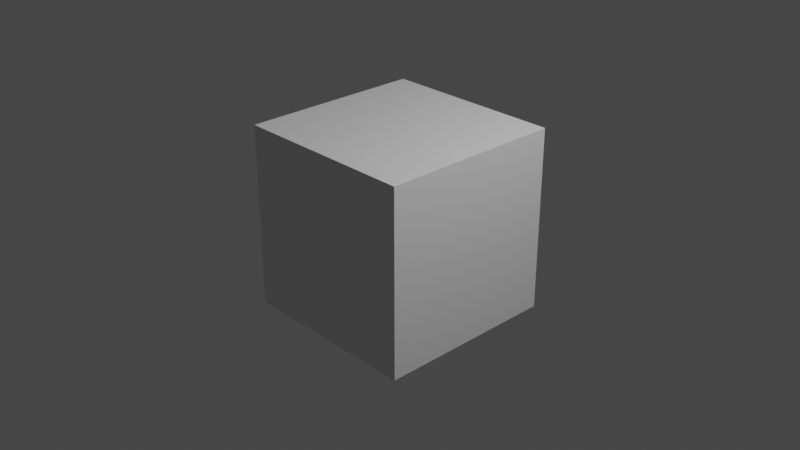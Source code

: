 # Source: 3D_modeling_vlocal.blend  (saved by Blender 2.80.75; exported with 4.5.12 LTS)
import bpy
from mathutils import Matrix  # noqa: F401  (used for matrix-valued properties, if any)

bpy.ops.wm.read_factory_settings(use_empty=True)
scene = bpy.context.scene
scene.name = 'Scene'

# ---- collections
col_collection = bpy.data.collections.new('Collection'); scene.collection.children.link(col_collection)

# ---- materials (node trees are filled in below, after node groups)
mat_material = bpy.data.materials.new('Material')
mat_material.alpha_threshold = 0.0
mat_material.use_transparent_shadow = False
mat_material.line_color = (0.0, 0.0, 0.0, 1.0)

# ---- material node trees
mat_material.use_nodes = True; mat_material.node_tree.nodes.clear()
_N = mat_material.node_tree.nodes; _L = mat_material.node_tree.links
n0 = _N.new('ShaderNodeOutputMaterial'); n0.name = 'Material Output'; n0.location = (300, 300)
n1 = _N.new('ShaderNodeBsdfPrincipled'); n1.name = 'Principled BSDF'; n1.location = (10, 300)
n1.distribution = 'GGX'
n1.subsurface_method = 'BURLEY'
n1.inputs[2].default_value = 0.4
n1.inputs[3].default_value = 1.45
n1.inputs[27].default_value = (0.0, 0.0, 0.0, 1.0)
n1.inputs[28].default_value = 1.0
_L.new(n1.outputs[0], n0.inputs[0])
n0.is_active_output = True

# ---- world
world_world = bpy.data.worlds.new('World'); scene.world = world_world
world_world.use_nodes = True; world_world.node_tree.nodes.clear()
_N = world_world.node_tree.nodes; _L = world_world.node_tree.links
n0 = _N.new('ShaderNodeOutputWorld'); n0.name = 'World Output'; n0.location = (300, 300)
n1 = _N.new('ShaderNodeBackground'); n1.name = 'Background'; n1.location = (10, 300)
n1.inputs[0].default_value = (0.05088, 0.05088, 0.05088, 1.0)
_L.new(n1.outputs[0], n0.inputs[0])
n0.is_active_output = True
world_world.color = (0.05088, 0.05088, 0.05088)
world_world.use_sun_shadow = False
world_world.sun_shadow_jitter_overblur = 0.0

# ---- cameras
cam_camera = bpy.data.cameras.new('Camera')
cam_camera.clip_end = 100.0
cam_camera.ortho_scale = 7.314

# ---- lights
light_light = bpy.data.lights.new('Light', 'POINT')
light_light.transmission_factor = 0.0
light_light.energy = 1000.0
light_light.shadow_soft_size = 0.1
light_light.shadow_maximum_resolution = 0.006
light_light.use_absolute_resolution = True

# ---- meshes
me_cube = bpy.data.meshes.new('Cube')
me_cube.from_pydata([(1.0, 1.0, 1.0), (1.0, 1.0, -1.0), (1.0, -1.0, 1.0), (1.0, -1.0, -1.0), (-1.0, 1.0, 1.0), (-1.0, 1.0, -1.0), (-1.0, -1.0, 1.0), (-1.0, -1.0, -1.0)], [], [(0, 4, 6, 2), (3, 2, 6, 7), (7, 6, 4, 5), (5, 1, 3, 7), (1, 0, 2, 3), (5, 4, 0, 1)])
_uv = me_cube.uv_layers.new(name='UVMap')
_uv.uv.foreach_set('vector', [0.375, 0.0, 0.625, 0.0, 0.625, 0.25, 0.375, 0.25, 0.375, 0.25, 0.625, 0.25, 0.625, 0.5, 0.375, 0.5, 0.375, 0.5, 0.625, 0.5, 0.625, 0.75, 0.375, 0.75, 0.375, 0.75, 0.625, 0.75, 0.625, 1.0, 0.375, 1.0, 0.125, 0.5, 0.375, 0.5, 0.375, 0.75, 0.125, 0.75, 0.625, 0.5, 0.875, 0.5, 0.875, 0.75, 0.625, 0.75])
me_cube.materials.append(mat_material)
me_cube.use_remesh_preserve_volume = False
me_cube.use_remesh_preserve_attributes = False
me_cube.use_mirror_vertex_groups = False
me_cube.update()

# ---- objects
ob_cube = bpy.data.objects.new('Cube', me_cube)
ob_light = bpy.data.objects.new('Light', light_light)
ob_camera = bpy.data.objects.new('Camera', cam_camera)

# ---- transforms, parenting, visibility, modifiers, constraints
ob_cube.location = (0.0, 0.0, 0.0)
ob_cube.lock_rotations_4d = False
ob_cube.empty_display_type = 'ARROWS'
ob_cube.lineart.crease_threshold = 0.0
ob_light.location = (4.076, 1.005, 5.904)
ob_light.rotation_euler = (0.6503, 0.05522, 1.866)
ob_light.lock_rotations_4d = False
ob_light.empty_display_type = 'ARROWS'
ob_light.color = (0.0, 0.0, 0.0, 0.0)
ob_light.lineart.crease_threshold = 0.0
ob_camera.location = (7.359, -6.926, 4.958)
ob_camera.rotation_euler = (1.109, 0.0, 0.8149)
ob_camera.lock_rotations_4d = False
ob_camera.empty_display_type = 'ARROWS'
ob_camera.color = (0.0, 0.0, 0.0, 0.0)
ob_camera.display_type = 'WIRE'
ob_camera.lineart.crease_threshold = 0.0

# ---- collection membership
col_collection.objects.link(ob_cube)
col_collection.objects.link(ob_light)
col_collection.objects.link(ob_camera)

# ---- scene / render settings (as saved in the file)
scene.camera = ob_camera
scene.frame_start = 1; scene.frame_end = 250; scene.frame_set(1)
scene.render.engine = 'BLENDER_EEVEE_NEXT'
scene.cycles.use_denoising = False
scene.cycles.samples = 128
scene.cycles.sampling_pattern = 'TABULATED_SOBOL'
scene.cycles.use_adaptive_sampling = False
scene.cycles.use_light_tree = False
scene.view_settings.view_transform = 'Filmic'
bpy.context.view_layer.update()
